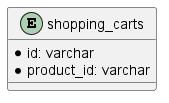

The diagram above was rendered by PlantUML. Its source (embedded in the PNG):
@startuml
'https://plantuml.com/ie-diagram

entity shopping_carts {
    * id: varchar
    * product_id: varchar
}

@enduml